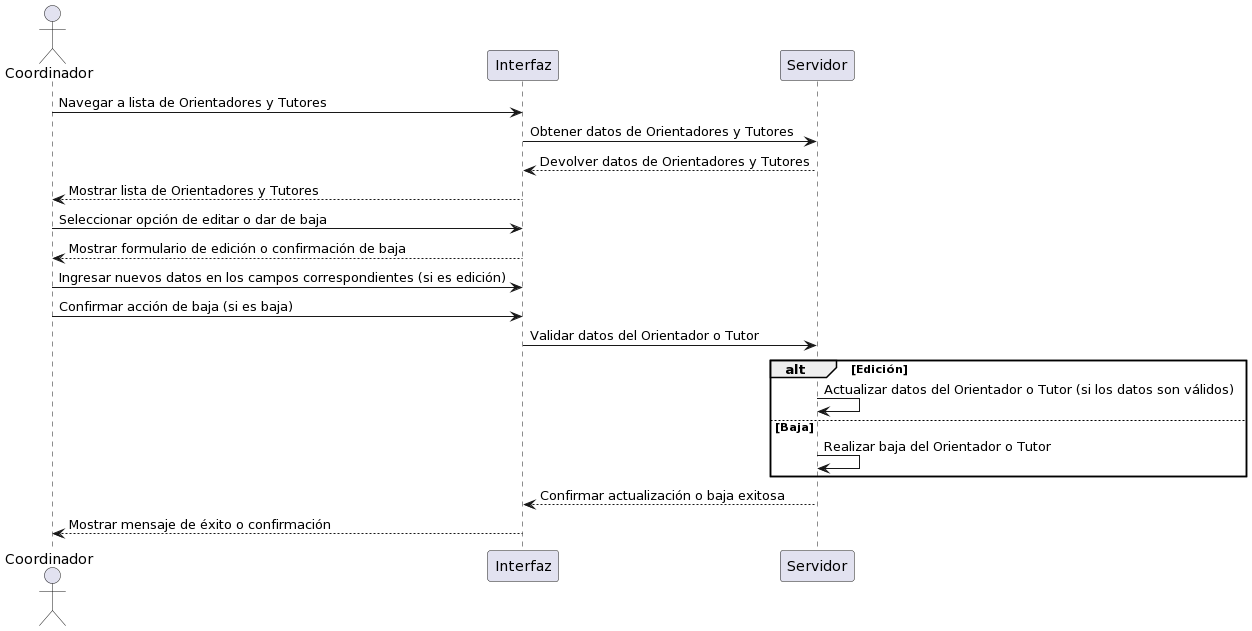

The diagram above was rendered by PlantUML. Its source (embedded in the PNG):
@startuml
actor Coordinador as "Coordinador"
participant Interfaz as "Interfaz"
participant Servidor as "Servidor"

Coordinador -> Interfaz : Navegar a lista de Orientadores y Tutores
Interfaz -> Servidor : Obtener datos de Orientadores y Tutores
Servidor --> Interfaz : Devolver datos de Orientadores y Tutores
Interfaz --> Coordinador : Mostrar lista de Orientadores y Tutores

Coordinador -> Interfaz : Seleccionar opción de editar o dar de baja
Interfaz --> Coordinador : Mostrar formulario de edición o confirmación de baja

Coordinador -> Interfaz : Ingresar nuevos datos en los campos correspondientes (si es edición)
Coordinador -> Interfaz : Confirmar acción de baja (si es baja)

Interfaz -> Servidor : Validar datos del Orientador o Tutor
alt Edición
    Servidor -> Servidor : Actualizar datos del Orientador o Tutor (si los datos son válidos)
else Baja
    Servidor -> Servidor : Realizar baja del Orientador o Tutor
end

Servidor --> Interfaz : Confirmar actualización o baja exitosa
Interfaz --> Coordinador : Mostrar mensaje de éxito o confirmación
@enduml